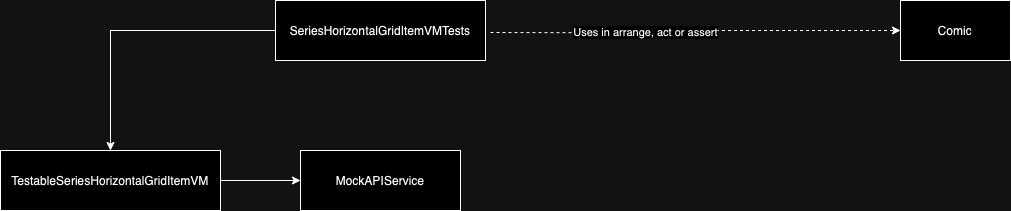

The diagram above was exported from draw.io. Its source (the exported page's mxGraphModel, read from the mxfile embedded in the PNG):
<mxGraphModel dx="-192" dy="438" grid="1" gridSize="10" guides="1" tooltips="1" connect="1" arrows="1" fold="1" page="1" pageScale="1" pageWidth="827" pageHeight="1169" math="0" shadow="0">
  <root>
    <mxCell id="0" />
    <mxCell id="1" parent="0" />
    <mxCell id="Y5fw7p0j7BxsBI8AJmiq-13" style="edgeStyle=orthogonalEdgeStyle;rounded=0;orthogonalLoop=1;jettySize=auto;html=1;entryX=0;entryY=0.5;entryDx=0;entryDy=0;dashed=1;" edge="1" parent="1" target="Y5fw7p0j7BxsBI8AJmiq-15">
      <mxGeometry relative="1" as="geometry">
        <mxPoint x="1890" y="722" as="sourcePoint" />
      </mxGeometry>
    </mxCell>
    <mxCell id="Y5fw7p0j7BxsBI8AJmiq-14" value="Uses in arrange, act or assert" style="edgeLabel;html=1;align=center;verticalAlign=middle;resizable=0;points=[];" vertex="1" connectable="0" parent="Y5fw7p0j7BxsBI8AJmiq-13">
      <mxGeometry x="-0.2515" y="1" relative="1" as="geometry">
        <mxPoint as="offset" />
      </mxGeometry>
    </mxCell>
    <mxCell id="Y5fw7p0j7BxsBI8AJmiq-15" value="Comic" style="rounded=0;whiteSpace=wrap;html=1;" vertex="1" parent="1">
      <mxGeometry x="2300" y="690" width="110" height="60" as="geometry" />
    </mxCell>
    <mxCell id="Y5fw7p0j7BxsBI8AJmiq-16" style="edgeStyle=orthogonalEdgeStyle;rounded=0;orthogonalLoop=1;jettySize=auto;html=1;entryX=0.5;entryY=0;entryDx=0;entryDy=0;" edge="1" parent="1" source="Y5fw7p0j7BxsBI8AJmiq-18" target="Y5fw7p0j7BxsBI8AJmiq-20">
      <mxGeometry relative="1" as="geometry" />
    </mxCell>
    <mxCell id="Y5fw7p0j7BxsBI8AJmiq-18" value="SeriesHorizontalGridItemVMTests" style="rounded=0;whiteSpace=wrap;html=1;" vertex="1" parent="1">
      <mxGeometry x="1675" y="690" width="210" height="60" as="geometry" />
    </mxCell>
    <mxCell id="Y5fw7p0j7BxsBI8AJmiq-19" style="edgeStyle=orthogonalEdgeStyle;rounded=0;orthogonalLoop=1;jettySize=auto;html=1;entryX=0;entryY=0.5;entryDx=0;entryDy=0;" edge="1" parent="1" source="Y5fw7p0j7BxsBI8AJmiq-20" target="Y5fw7p0j7BxsBI8AJmiq-21">
      <mxGeometry relative="1" as="geometry" />
    </mxCell>
    <mxCell id="Y5fw7p0j7BxsBI8AJmiq-20" value="TestableSeriesHorizontalGridItemVM" style="rounded=0;whiteSpace=wrap;html=1;" vertex="1" parent="1">
      <mxGeometry x="1400" y="840" width="220" height="60" as="geometry" />
    </mxCell>
    <mxCell id="Y5fw7p0j7BxsBI8AJmiq-21" value="MockAPIService" style="rounded=0;whiteSpace=wrap;html=1;" vertex="1" parent="1">
      <mxGeometry x="1700" y="840" width="160" height="60" as="geometry" />
    </mxCell>
  </root>
</mxGraphModel>